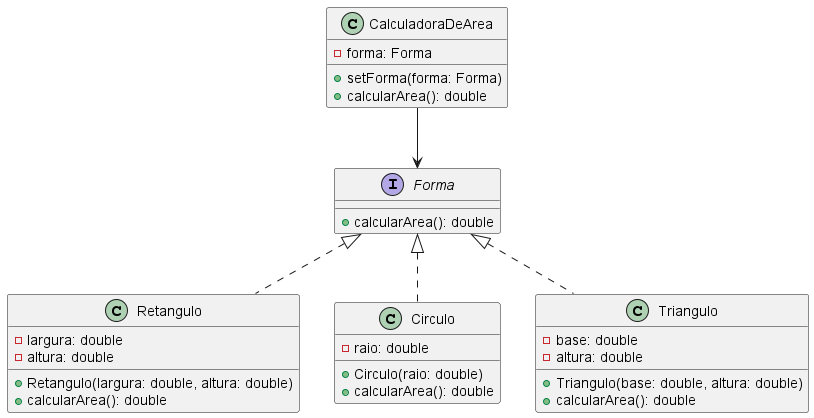

The diagram above was rendered by PlantUML. Its source (embedded in the PNG):
@startuml areacalculator
interface Forma {
    + calcularArea(): double
}

class Retangulo {
    - largura: double
    - altura: double
    + Retangulo(largura: double, altura: double)
    + calcularArea(): double
}

class Circulo {
    - raio: double
    + Circulo(raio: double)
    + calcularArea(): double
}

class Triangulo {
    - base: double
    - altura: double
    + Triangulo(base: double, altura: double)
    + calcularArea(): double
}

class CalculadoraDeArea {
    - forma: Forma
    + setForma(forma: Forma)
    + calcularArea(): double
}

Forma <|.. Retangulo
Forma <|.. Circulo
Forma <|.. Triangulo
CalculadoraDeArea --> Forma

@enduml